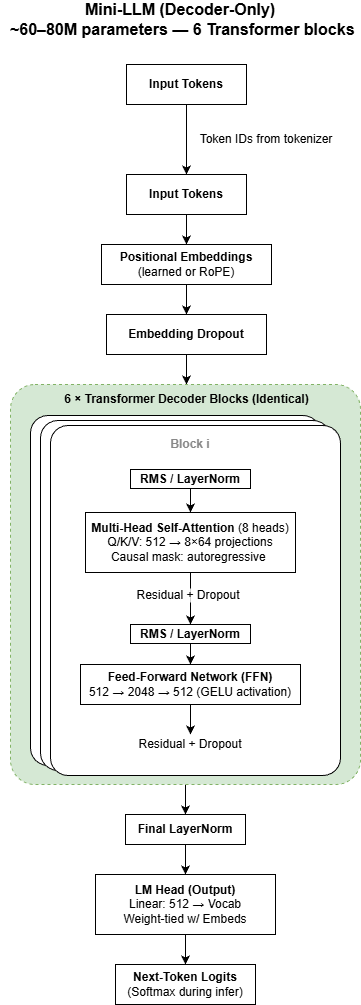

The diagram above was exported from draw.io. Its source (the exported page's mxGraphModel, read from the mxfile embedded in the PNG):
<mxGraphModel dx="1426" dy="897" grid="1" gridSize="10" guides="1" tooltips="1" connect="1" arrows="1" fold="1" page="1" pageScale="1" pageWidth="850" pageHeight="1100" math="0" shadow="0">
  <root>
    <mxCell id="0" />
    <mxCell id="1" parent="0" />
    <mxCell id="gDmt6j1Vih4r8Rv3UrHU-1" parent="1" style="text;html=1;whiteSpace=wrap;strokeColor=none;fillColor=none;align=center;verticalAlign=middle;rounded=0;fontStyle=1;fontSize=16;" value="&lt;div&gt;Mini-LLM (Decoder-Only)&lt;/div&gt;&lt;div&gt;&lt;span style=&quot;background-color: transparent; color: light-dark(rgb(0, 0, 0), rgb(255, 255, 255));&quot;&gt;&amp;nbsp;~60–80M parameters — 6 Transformer blocks&lt;/span&gt;&lt;/div&gt;" vertex="1">
      <mxGeometry height="30" width="360" x="220" y="20" as="geometry" />
    </mxCell>
    <mxCell id="gDmt6j1Vih4r8Rv3UrHU-3" parent="1" style="rounded=0;whiteSpace=wrap;html=1;fillColor=default;" value="&lt;b&gt;Input Tokens&lt;/b&gt;" vertex="1">
      <mxGeometry height="40" width="120" x="346" y="80" as="geometry" />
    </mxCell>
    <mxCell id="gDmt6j1Vih4r8Rv3UrHU-24" edge="1" parent="1" source="gDmt6j1Vih4r8Rv3UrHU-4" style="edgeStyle=orthogonalEdgeStyle;rounded=0;orthogonalLoop=1;jettySize=auto;html=1;exitX=0.5;exitY=1;exitDx=0;exitDy=0;entryX=0.5;entryY=0;entryDx=0;entryDy=0;" target="gDmt6j1Vih4r8Rv3UrHU-6">
      <mxGeometry relative="1" as="geometry" />
    </mxCell>
    <mxCell id="gDmt6j1Vih4r8Rv3UrHU-4" parent="1" style="rounded=0;whiteSpace=wrap;html=1;fillColor=default;" value="&lt;b&gt;Input Tokens&lt;/b&gt;" vertex="1">
      <mxGeometry height="40" width="120" x="346" y="190" as="geometry" />
    </mxCell>
    <mxCell id="gDmt6j1Vih4r8Rv3UrHU-5" parent="1" style="text;html=1;whiteSpace=wrap;strokeColor=none;fillColor=none;align=center;verticalAlign=middle;rounded=0;" value="Token IDs from tokenizer" vertex="1">
      <mxGeometry height="30" width="140" x="416" y="140" as="geometry" />
    </mxCell>
    <mxCell id="gDmt6j1Vih4r8Rv3UrHU-25" edge="1" parent="1" source="gDmt6j1Vih4r8Rv3UrHU-6" style="edgeStyle=orthogonalEdgeStyle;rounded=0;orthogonalLoop=1;jettySize=auto;html=1;exitX=0.5;exitY=1;exitDx=0;exitDy=0;entryX=0.5;entryY=0;entryDx=0;entryDy=0;" target="gDmt6j1Vih4r8Rv3UrHU-7">
      <mxGeometry relative="1" as="geometry" />
    </mxCell>
    <mxCell id="gDmt6j1Vih4r8Rv3UrHU-6" parent="1" style="rounded=0;whiteSpace=wrap;html=1;fillColor=default;" value="&lt;b&gt;Positional Embeddings&lt;/b&gt;&lt;div&gt;(learned or RoPE)&lt;/div&gt;" vertex="1">
      <mxGeometry height="40" width="170" x="321" y="260" as="geometry" />
    </mxCell>
    <mxCell id="gDmt6j1Vih4r8Rv3UrHU-26" edge="1" parent="1" source="gDmt6j1Vih4r8Rv3UrHU-7" style="edgeStyle=orthogonalEdgeStyle;rounded=0;orthogonalLoop=1;jettySize=auto;html=1;exitX=0.5;exitY=1;exitDx=0;exitDy=0;" target="gDmt6j1Vih4r8Rv3UrHU-9">
      <mxGeometry relative="1" as="geometry" />
    </mxCell>
    <mxCell id="gDmt6j1Vih4r8Rv3UrHU-7" parent="1" style="rounded=0;whiteSpace=wrap;html=1;fillColor=default;" value="&lt;b&gt;Embedding Dropout&lt;/b&gt;" vertex="1">
      <mxGeometry height="40" width="160" x="326" y="330" as="geometry" />
    </mxCell>
    <mxCell id="gDmt6j1Vih4r8Rv3UrHU-32" edge="1" parent="1" source="gDmt6j1Vih4r8Rv3UrHU-8" style="edgeStyle=orthogonalEdgeStyle;rounded=0;orthogonalLoop=1;jettySize=auto;html=1;exitX=0.5;exitY=1;exitDx=0;exitDy=0;entryX=0.5;entryY=0;entryDx=0;entryDy=0;" target="gDmt6j1Vih4r8Rv3UrHU-20">
      <mxGeometry relative="1" as="geometry" />
    </mxCell>
    <mxCell id="gDmt6j1Vih4r8Rv3UrHU-8" parent="1" style="rounded=1;whiteSpace=wrap;html=1;arcSize=7;dashed=1;fillColor=#d5e8d4;strokeColor=#82b366;" value="" vertex="1">
      <mxGeometry height="400" width="350" x="230" y="400" as="geometry" />
    </mxCell>
    <mxCell id="gDmt6j1Vih4r8Rv3UrHU-9" parent="1" style="text;html=1;whiteSpace=wrap;strokeColor=none;fillColor=none;align=center;verticalAlign=middle;rounded=0;fontStyle=1" value="6 × Transformer Decoder Blocks (Identical)" vertex="1">
      <mxGeometry height="30" width="255" x="278.5" y="400" as="geometry" />
    </mxCell>
    <mxCell id="gDmt6j1Vih4r8Rv3UrHU-10" parent="1" style="rounded=1;whiteSpace=wrap;html=1;arcSize=6;" value="" vertex="1">
      <mxGeometry height="350" width="290" x="250" y="431" as="geometry" />
    </mxCell>
    <mxCell id="gDmt6j1Vih4r8Rv3UrHU-11" parent="1" style="rounded=1;whiteSpace=wrap;html=1;arcSize=6;" value="" vertex="1">
      <mxGeometry height="350" width="290" x="260" y="436" as="geometry" />
    </mxCell>
    <mxCell id="gDmt6j1Vih4r8Rv3UrHU-12" parent="1" style="rounded=1;whiteSpace=wrap;html=1;arcSize=6;" value="" vertex="1">
      <mxGeometry height="350" width="290" x="270" y="441" as="geometry" />
    </mxCell>
    <mxCell id="gDmt6j1Vih4r8Rv3UrHU-13" parent="1" style="text;html=1;whiteSpace=wrap;strokeColor=none;fillColor=none;align=center;verticalAlign=middle;rounded=0;fontColor=light-dark(#888888,#EDEDED);" value="&lt;b&gt;Block i&lt;/b&gt;" vertex="1">
      <mxGeometry height="30" width="60" x="380" y="445" as="geometry" />
    </mxCell>
    <mxCell id="gDmt6j1Vih4r8Rv3UrHU-28" edge="1" parent="1" source="gDmt6j1Vih4r8Rv3UrHU-14" style="edgeStyle=orthogonalEdgeStyle;rounded=0;orthogonalLoop=1;jettySize=auto;html=1;exitX=0.5;exitY=1;exitDx=0;exitDy=0;entryX=0.5;entryY=0;entryDx=0;entryDy=0;" target="gDmt6j1Vih4r8Rv3UrHU-15">
      <mxGeometry relative="1" as="geometry" />
    </mxCell>
    <mxCell id="gDmt6j1Vih4r8Rv3UrHU-14" parent="1" style="rounded=0;whiteSpace=wrap;html=1;" value="&lt;b&gt;RMS / LayerNorm&lt;/b&gt;" vertex="1">
      <mxGeometry height="19" width="120" x="350" y="485" as="geometry" />
    </mxCell>
    <mxCell id="gDmt6j1Vih4r8Rv3UrHU-29" edge="1" parent="1" source="gDmt6j1Vih4r8Rv3UrHU-15" style="edgeStyle=orthogonalEdgeStyle;rounded=0;orthogonalLoop=1;jettySize=auto;html=1;exitX=0.5;exitY=1;exitDx=0;exitDy=0;" target="gDmt6j1Vih4r8Rv3UrHU-17">
      <mxGeometry relative="1" as="geometry" />
    </mxCell>
    <mxCell id="gDmt6j1Vih4r8Rv3UrHU-15" parent="1" style="rounded=0;whiteSpace=wrap;html=1;" value="&lt;div&gt;&lt;b&gt;Multi-Head Self-Attention&lt;/b&gt; (8 heads)&lt;/div&gt;&lt;div&gt;Q/K/V: 512 → 8×64 projections&lt;/div&gt;&lt;div&gt;Causal mask: autoregressive&amp;nbsp;&lt;/div&gt;" vertex="1">
      <mxGeometry height="60" width="210" x="305" y="528" as="geometry" />
    </mxCell>
    <mxCell id="gDmt6j1Vih4r8Rv3UrHU-30" edge="1" parent="1" source="gDmt6j1Vih4r8Rv3UrHU-17" style="edgeStyle=orthogonalEdgeStyle;rounded=0;orthogonalLoop=1;jettySize=auto;html=1;exitX=0.5;exitY=1;exitDx=0;exitDy=0;entryX=0.5;entryY=0;entryDx=0;entryDy=0;" target="gDmt6j1Vih4r8Rv3UrHU-18">
      <mxGeometry relative="1" as="geometry" />
    </mxCell>
    <mxCell id="gDmt6j1Vih4r8Rv3UrHU-17" parent="1" style="rounded=0;whiteSpace=wrap;html=1;" value="&lt;b&gt;RMS / LayerNorm&lt;/b&gt;" vertex="1">
      <mxGeometry height="19" width="120" x="350" y="640" as="geometry" />
    </mxCell>
    <mxCell id="gDmt6j1Vih4r8Rv3UrHU-31" edge="1" parent="1" source="gDmt6j1Vih4r8Rv3UrHU-18" style="edgeStyle=orthogonalEdgeStyle;rounded=0;orthogonalLoop=1;jettySize=auto;html=1;exitX=0.5;exitY=1;exitDx=0;exitDy=0;" target="gDmt6j1Vih4r8Rv3UrHU-19">
      <mxGeometry relative="1" as="geometry" />
    </mxCell>
    <mxCell id="gDmt6j1Vih4r8Rv3UrHU-18" parent="1" style="rounded=0;whiteSpace=wrap;html=1;" value="&lt;b&gt;Feed-Forward Network (FFN)&lt;/b&gt;&lt;div&gt;512 → 2048 → 512 (GELU activation)&lt;/div&gt;" vertex="1">
      <mxGeometry height="40" width="220" x="300" y="680" as="geometry" />
    </mxCell>
    <mxCell id="gDmt6j1Vih4r8Rv3UrHU-19" parent="1" style="text;html=1;whiteSpace=wrap;strokeColor=none;fillColor=none;align=center;verticalAlign=middle;rounded=0;" value="Residual + Dropout" vertex="1">
      <mxGeometry height="20" width="110" x="355" y="750" as="geometry" />
    </mxCell>
    <mxCell id="gDmt6j1Vih4r8Rv3UrHU-33" edge="1" parent="1" source="gDmt6j1Vih4r8Rv3UrHU-20" style="edgeStyle=orthogonalEdgeStyle;rounded=0;orthogonalLoop=1;jettySize=auto;html=1;exitX=0.5;exitY=1;exitDx=0;exitDy=0;entryX=0.5;entryY=0;entryDx=0;entryDy=0;" target="gDmt6j1Vih4r8Rv3UrHU-21">
      <mxGeometry relative="1" as="geometry" />
    </mxCell>
    <mxCell id="gDmt6j1Vih4r8Rv3UrHU-20" parent="1" style="rounded=0;whiteSpace=wrap;html=1;" value="&lt;b&gt;Final LayerNorm&lt;/b&gt;" vertex="1">
      <mxGeometry height="30" width="120" x="345" y="830" as="geometry" />
    </mxCell>
    <mxCell id="gDmt6j1Vih4r8Rv3UrHU-34" edge="1" parent="1" source="gDmt6j1Vih4r8Rv3UrHU-21" style="edgeStyle=orthogonalEdgeStyle;rounded=0;orthogonalLoop=1;jettySize=auto;html=1;exitX=0.5;exitY=1;exitDx=0;exitDy=0;entryX=0.5;entryY=0;entryDx=0;entryDy=0;" target="gDmt6j1Vih4r8Rv3UrHU-22">
      <mxGeometry relative="1" as="geometry" />
    </mxCell>
    <mxCell id="gDmt6j1Vih4r8Rv3UrHU-21" parent="1" style="whiteSpace=wrap;html=1;" value="&lt;div&gt;&lt;b&gt;LM Head (Output)&lt;/b&gt;&lt;/div&gt;&lt;div&gt;&lt;span style=&quot;background-color: transparent; color: light-dark(rgb(0, 0, 0), rgb(255, 255, 255));&quot;&gt;Linear: 512 → Vocab&lt;/span&gt;&lt;/div&gt;&lt;div&gt;&lt;span style=&quot;background-color: transparent; color: light-dark(rgb(0, 0, 0), rgb(255, 255, 255));&quot;&gt;Weight-tied w/ Embeds&lt;/span&gt;&lt;/div&gt;" vertex="1">
      <mxGeometry height="60" width="180" x="315" y="890" as="geometry" />
    </mxCell>
    <mxCell id="gDmt6j1Vih4r8Rv3UrHU-22" parent="1" style="rounded=0;whiteSpace=wrap;html=1;" value="&lt;b&gt;Next-Token Logits&lt;/b&gt;&lt;div&gt;(Softmax during infer)&lt;/div&gt;" vertex="1">
      <mxGeometry height="40" width="140" x="335" y="980" as="geometry" />
    </mxCell>
    <mxCell id="gDmt6j1Vih4r8Rv3UrHU-23" edge="1" parent="1" source="gDmt6j1Vih4r8Rv3UrHU-3" style="endArrow=classic;html=1;rounded=0;exitX=0.5;exitY=1;exitDx=0;exitDy=0;entryX=0.5;entryY=0;entryDx=0;entryDy=0;strokeWidth=1;" target="gDmt6j1Vih4r8Rv3UrHU-4" value="">
      <mxGeometry height="50" relative="1" width="50" as="geometry">
        <mxPoint x="626" y="300" as="sourcePoint" />
        <mxPoint x="676" y="250" as="targetPoint" />
      </mxGeometry>
    </mxCell>
    <mxCell id="gDmt6j1Vih4r8Rv3UrHU-16" parent="1" style="text;html=1;whiteSpace=wrap;align=center;verticalAlign=middle;rounded=0;fillColor=default;gradientColor=none;opacity=80;" value="Residual + Dropout" vertex="1">
      <mxGeometry height="14" width="110" x="353" y="604" as="geometry" />
    </mxCell>
  </root>
</mxGraphModel>